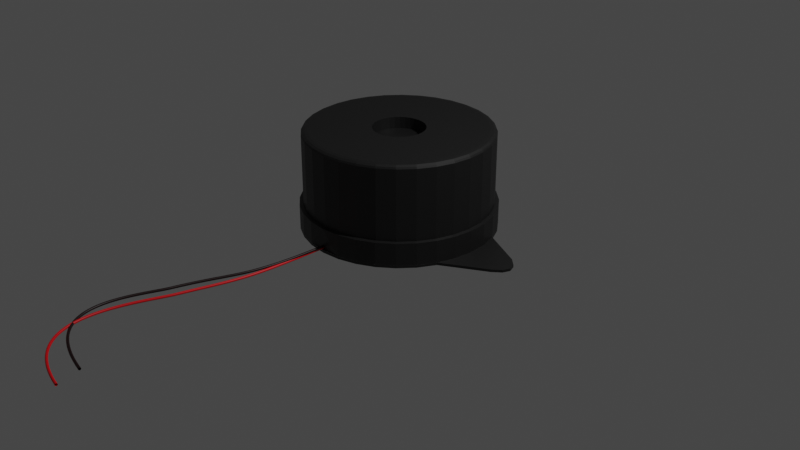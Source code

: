 # Source: uploads_files_2745549_buzzer.blend  (saved by Blender 2.90.8; exported with 4.5.12 LTS)
import bpy
from mathutils import Matrix  # noqa: F401  (used for matrix-valued properties, if any)

bpy.ops.wm.read_factory_settings(use_empty=True)
scene = bpy.context.scene
scene.name = 'Scene'

# ---- collections
col_collection = bpy.data.collections.new('Collection'); scene.collection.children.link(col_collection)

# ---- materials (node trees are filled in below, after node groups)
mat_material_001 = bpy.data.materials.new('Material.001')
mat_material_002 = bpy.data.materials.new('Material.002')
mat_material_004 = bpy.data.materials.new('Material.004')

# ---- material node trees
mat_material_001.use_nodes = True; mat_material_001.node_tree.nodes.clear()
_N = mat_material_001.node_tree.nodes; _L = mat_material_001.node_tree.links
n0 = _N.new('ShaderNodeBsdfPrincipled'); n0.name = 'Principled BSDF'; n0.location = (10, 300)
n0.distribution = 'GGX'
n0.subsurface_method = 'BURLEY'
n0.inputs[0].default_value = (0.007006, 0.007006, 0.007006, 1.0)
n0.inputs[3].default_value = 1.45
n0.inputs[27].default_value = (0.0, 0.0, 0.0, 1.0)
n0.inputs[28].default_value = 1.0
n1 = _N.new('ShaderNodeOutputMaterial'); n1.name = 'Material Output'; n1.location = (300, 300)
_L.new(n0.outputs[0], n1.inputs[0])
n1.is_active_output = True
mat_material_002.use_nodes = True; mat_material_002.node_tree.nodes.clear()
_N = mat_material_002.node_tree.nodes; _L = mat_material_002.node_tree.links
n0 = _N.new('ShaderNodeBsdfPrincipled'); n0.name = 'Principled BSDF'; n0.location = (10, 300)
n0.distribution = 'GGX'
n0.subsurface_method = 'BURLEY'
n0.inputs[0].default_value = (0.8, 0.0, 0.005815, 1.0)
n0.inputs[3].default_value = 1.45
n0.inputs[27].default_value = (0.0, 0.0, 0.0, 1.0)
n0.inputs[28].default_value = 1.0
n1 = _N.new('ShaderNodeOutputMaterial'); n1.name = 'Material Output'; n1.location = (300, 300)
_L.new(n0.outputs[0], n1.inputs[0])
n1.is_active_output = True
mat_material_004.use_nodes = True; mat_material_004.node_tree.nodes.clear()
_N = mat_material_004.node_tree.nodes; _L = mat_material_004.node_tree.links
n0 = _N.new('ShaderNodeBsdfPrincipled'); n0.name = 'Principled BSDF'; n0.location = (10, 300)
n0.distribution = 'GGX'
n0.subsurface_method = 'BURLEY'
n0.inputs[0].default_value = (0.01168, 0.0, 0.0006451, 1.0)
n0.inputs[3].default_value = 1.45
n0.inputs[27].default_value = (0.0, 0.0, 0.0, 1.0)
n0.inputs[28].default_value = 1.0
n1 = _N.new('ShaderNodeOutputMaterial'); n1.name = 'Material Output'; n1.location = (300, 300)
_L.new(n0.outputs[0], n1.inputs[0])
n1.is_active_output = True

# ---- world
world_world = bpy.data.worlds.new('World'); scene.world = world_world
world_world.use_nodes = True; world_world.node_tree.nodes.clear()
_N = world_world.node_tree.nodes; _L = world_world.node_tree.links
n0 = _N.new('ShaderNodeOutputWorld'); n0.name = 'World Output'; n0.location = (300, 300)
n1 = _N.new('ShaderNodeBackground'); n1.name = 'Background'; n1.location = (10, 300)
n1.inputs[0].default_value = (0.05088, 0.05088, 0.05088, 1.0)
_L.new(n1.outputs[0], n0.inputs[0])
n0.is_active_output = True
world_world.color = (0.05088, 0.05088, 0.05088)
world_world.use_sun_shadow = False
world_world.sun_shadow_jitter_overblur = 0.0

# ---- cameras
cam_camera = bpy.data.cameras.new('Camera')
cam_camera.clip_end = 100.0
cam_camera.ortho_scale = 7.314

# ---- lights
light_light = bpy.data.lights.new('Light', 'POINT')
light_light.transmission_factor = 0.0
light_light.energy = 1000.0
light_light.shadow_soft_size = 0.1
light_light.shadow_maximum_resolution = 0.006
light_light.use_absolute_resolution = True

# ---- meshes
me_circle = bpy.data.meshes.new('Circle')
me_circle.from_pydata([(0.0, 1.0, 0.0), (-0.1951, 0.9808, 0.0), (-0.3827, 0.9239, 0.0), (-0.5556, 0.8315, 0.0), (-0.7071, 0.7071, 0.0), (-0.8315, 0.5556, 0.0), (-0.9239, 0.3827, 0.0), (-0.9808, 0.1951, 0.0), (-1.0, 7.55e-08, 0.0), (-0.9808, -0.1951, 0.0), (-0.9239, -0.3827, 0.0), (-0.8315, -0.5556, 0.0), (-0.7071, -0.7071, 0.0), (-0.5556, -0.8315, 0.0), (-0.3827, -0.9239, 0.0), (-0.1951, -0.9808, 0.0), (3.258e-07, -1.0, 0.0), (0.1951, -0.9808, 0.0), (0.3827, -0.9239, 0.0), (0.5556, -0.8315, 0.0), (0.7071, -0.7071, 0.0), (0.8315, -0.5556, 0.0), (0.9239, -0.3827, 0.0), (0.9808, -0.1951, 0.0), (1.0, 9.656e-07, 0.0), (0.9808, 0.1951, 0.0), (0.9239, 0.3827, 0.0), (0.8315, 0.5556, 0.0), (0.7071, 0.7071, 0.0), (0.5556, 0.8315, 0.0), (0.3827, 0.9239, 0.0), (0.1951, 0.9808, 0.0), (-1.164, 0.244, 0.0), (-1.297, 0.1778, 0.0), (-1.379, 0.1059, 0.0), (-1.406, 0.03116, 0.0), (-1.379, -0.04359, 0.0), (-1.297, -0.1155, 0.0), (1.363, -0.1155, 0.0), (1.445, -0.04359, 0.0), (1.473, 0.03116, 0.0), (1.445, 0.1059, 0.0), (1.363, 0.1778, 0.0), (-0.1951, 0.9808, -0.02625), (0.0, 1.0, -0.02625), (-0.3827, 0.9239, -0.02625), (-0.5556, 0.8315, -0.02625), (-0.7071, 0.7071, -0.02625), (-0.8315, 0.5556, -0.02625), (-0.9239, 0.3827, -0.02625), (-0.9808, 0.1951, -0.02625), (-1.0, 7.55e-08, -0.02625), (-0.9808, -0.1951, -0.02625), (-0.9239, -0.3827, -0.02625), (-0.8315, -0.5556, -0.02625), (-0.7071, -0.7071, -0.02625), (-0.5556, -0.8315, -0.02625), (-0.3827, -0.9239, -0.02625), (-0.1951, -0.9808, -0.02625), (3.258e-07, -1.0, -0.02625), (0.1951, -0.9808, -0.02625), (0.3827, -0.9239, -0.02625), (0.5556, -0.8315, -0.02625), (0.7071, -0.7071, -0.02625), (0.8315, -0.5556, -0.02625), (0.9239, -0.3827, -0.02625), (0.9808, -0.1951, -0.02625), (1.0, 9.656e-07, -0.02625), (0.9808, 0.1951, -0.02625), (0.9239, 0.3827, -0.02625), (0.8315, 0.5556, -0.02625), (0.7071, 0.7071, -0.02625), (0.5556, 0.8315, -0.02625), (0.3827, 0.9239, -0.02625), (0.1951, 0.9808, -0.02625), (-1.297, 0.1778, -0.02625), (-1.164, 0.244, -0.02625), (-1.379, 0.1059, -0.02625), (-1.406, 0.03116, -0.02625), (-1.379, -0.04359, -0.02625), (-1.297, -0.1155, -0.02625), (1.445, -0.04359, -0.02625), (1.363, -0.1155, -0.02625), (1.473, 0.03116, -0.02625), (1.445, 0.1059, -0.02625), (1.363, 0.1778, -0.02625), (0.0, 0.2674, 0.8771), (0.05216, 0.2622, 0.8771), (0.1023, 0.247, 0.8771), (0.1485, 0.2223, 0.8771), (0.1891, 0.1891, 0.8771), (0.2223, 0.1485, 0.8771), (0.247, 0.1023, 0.8771), (0.2622, 0.05216, 0.8771), (0.2674, 2.019e-08, 0.8771), (0.2622, -0.05216, 0.8771), (0.247, -0.1023, 0.8771), (0.2223, -0.1485, 0.8771), (0.1891, -0.1891, 0.8771), (0.1485, -0.2223, 0.8771), (0.1023, -0.247, 0.8771), (0.05216, -0.2622, 0.8771), (-8.712e-08, -0.2674, 0.8771), (-0.05216, -0.2622, 0.8771), (-0.1023, -0.247, 0.8771), (-0.1485, -0.2223, 0.8771), (-0.1891, -0.1891, 0.8771), (-0.2223, -0.1485, 0.8771), (-0.247, -0.1023, 0.8771), (-0.2622, -0.05216, 0.8771), (-0.2674, 2.582e-07, 0.8771), (-0.2622, 0.05216, 0.8771), (-0.247, 0.1023, 0.8771), (-0.2223, 0.1485, 0.8771), (-0.1891, 0.1891, 0.8771), (-0.1485, 0.2223, 0.8771), (-0.1023, 0.247, 0.8771), (-0.05216, 0.2622, 0.8771), (-0.02065, -0.9243, 0.1277), (-0.008381, -0.9243, 0.1265), (0.003418, -0.9243, 0.1229), (-0.0082, -0.9514, 0.03807), (0.02382, -0.9243, 0.1093), (0.03165, -0.9243, 0.09978), (0.03746, -0.9243, 0.08891), (0.04104, -0.9243, 0.07711), (0.002616, -0.9514, 0.01783), (0.002148, -0.9514, 0.01308), (0.0007635, -0.9514, 0.008519), (-0.001485, -0.9514, 0.004311), (-0.004512, -0.9514, 0.0006236), (-0.0082, -0.9514, -0.002403), (-0.01241, -0.9514, -0.004652), (-0.01697, -0.9514, -0.006036), (-0.02172, -0.9514, -0.006504), (-0.02647, -0.9514, -0.006036), (-0.03103, -0.9514, -0.004652), (-0.03524, -0.9514, -0.002403), (-0.03893, -0.9514, 0.0006236), (-0.04195, -0.9514, 0.004311), (-0.0442, -0.9514, 0.008519), (-0.04559, -0.9514, 0.01308), (-0.04606, -0.9514, 0.01783), (-0.04559, -0.9514, 0.02258), (-0.0442, -0.9514, 0.02714), (-0.04195, -0.9514, 0.03135), (-0.06513, -0.9243, 0.1093), (-0.0556, -0.9243, 0.1171), (-0.03103, -0.9514, 0.04031), (-0.03292, -0.9243, 0.1265), (0.0, 1.0, 0.0002116), (0.1951, 0.9808, 0.0002116), (0.3827, 0.9239, 0.0002116), (0.5556, 0.8315, 0.0002116), (0.7071, 0.7071, 0.0002116), (0.8315, 0.5556, 0.0002116), (0.9239, 0.3827, 0.0002116), (0.9808, 0.1951, 0.0002116), (1.0, 7.55e-08, 0.0002116), (0.9808, -0.1951, 0.0002116), (0.9239, -0.3827, 0.0002116), (0.8315, -0.5556, 0.0002116), (0.7071, -0.7071, 0.0002116), (0.5556, -0.8315, 0.0002116), (0.3827, -0.9239, 0.0002116), (0.1951, -0.9808, 0.0002116), (-3.258e-07, -1.0, 0.0002116), (-0.1951, -0.9808, 0.0002116), (-0.3827, -0.9239, 0.0002116), (-0.5556, -0.8315, 0.0002116), (-0.7071, -0.7071, 0.0002116), (-0.8315, -0.5556, 0.0002116), (-0.9239, -0.3827, 0.0002116), (-0.9808, -0.1951, 0.0002116), (-1.0, 9.656e-07, 0.0002116), (-0.9808, 0.1951, 0.0002116), (-0.9239, 0.3827, 0.0002116), (-0.8315, 0.5556, 0.0002116), (-0.7071, 0.7071, 0.0002116), (-0.5556, 0.8315, 0.0002116), (-0.3827, 0.9239, 0.0002116), (-0.1951, 0.9808, 0.0002116), (-5.013e-08, 0.8922, 0.9966), (1.751e-09, 0.9605, 0.9615), (-2.419e-08, 0.9263, 0.9919), (-5.182e-09, 0.9513, 0.9791), (0.1741, 0.875, 0.9966), (0.1874, 0.942, 0.9615), (0.1807, 0.9085, 0.9919), (0.1856, 0.9331, 0.9791), (0.3414, 0.8243, 0.9966), (0.3676, 0.8874, 0.9615), (0.3545, 0.8558, 0.9919), (0.3641, 0.8789, 0.9791), (0.4957, 0.7418, 0.9966), (0.5336, 0.7986, 0.9615), (0.5146, 0.7702, 0.9919), (0.5285, 0.791, 0.9791), (0.6309, 0.6309, 0.9966), (0.6792, 0.6792, 0.9615), (0.655, 0.655, 0.9919), (0.6727, 0.6727, 0.9791), (0.7418, 0.4957, 0.9966), (0.7986, 0.5336, 0.9615), (0.7702, 0.5146, 0.9919), (0.791, 0.5285, 0.9791), (0.8243, 0.3414, 0.9966), (0.8874, 0.3676, 0.9615), (0.8558, 0.3545, 0.9919), (0.8789, 0.3641, 0.9791), (0.875, 0.1741, 0.9966), (0.942, 0.1874, 0.9615), (0.9085, 0.1807, 0.9919), (0.9331, 0.1856, 0.9791), (0.8922, 6.387e-08, 0.9966), (0.9605, 8.405e-08, 0.9615), (0.9263, 7.393e-08, 0.9919), (0.9513, 8.131e-08, 0.9791), (0.875, -0.1741, 0.9966), (0.942, -0.1874, 0.9615), (0.9085, -0.1807, 0.9919), (0.9331, -0.1856, 0.9791), (0.8243, -0.3414, 0.9966), (0.8874, -0.3676, 0.9615), (0.8558, -0.3545, 0.9919), (0.8789, -0.3641, 0.9791), (0.7418, -0.4957, 0.9966), (0.7986, -0.5336, 0.9615), (0.7702, -0.5146, 0.9919), (0.791, -0.5285, 0.9791), (0.6309, -0.6309, 0.9966), (0.6792, -0.6792, 0.9615), (0.655, -0.655, 0.9919), (0.6727, -0.6727, 0.9791), (0.4957, -0.7418, 0.9966), (0.5336, -0.7986, 0.9615), (0.5146, -0.7702, 0.9919), (0.5285, -0.791, 0.9791), (0.3414, -0.8243, 0.9966), (0.3676, -0.8874, 0.9615), (0.3545, -0.8558, 0.9919), (0.3641, -0.8789, 0.9791), (0.1741, -0.875, 0.9966), (0.1874, -0.942, 0.9615), (0.1807, -0.9085, 0.9919), (0.1856, -0.9331, 0.9791), (-2.697e-07, -0.8922, 0.9966), (-3.112e-07, -0.9605, 0.9615), (-2.905e-07, -0.9263, 0.9919), (-3.057e-07, -0.9513, 0.9791), (-0.1741, -0.875, 0.9966), (-0.1874, -0.942, 0.9615), (-0.1807, -0.9085, 0.9919), (-0.1856, -0.9331, 0.9791), (-0.3414, -0.8243, 0.9966), (-0.3676, -0.8874, 0.9615), (-0.3545, -0.8558, 0.9919), (-0.3641, -0.8789, 0.9791), (-0.4957, -0.7418, 0.9966), (-0.5336, -0.7986, 0.9615), (-0.5146, -0.7702, 0.9919), (-0.5285, -0.791, 0.9791), (-0.6309, -0.6309, 0.9966), (-0.6792, -0.6792, 0.9615), (-0.655, -0.655, 0.9919), (-0.6727, -0.6727, 0.9791), (-0.7418, -0.4957, 0.9966), (-0.7986, -0.5336, 0.9615), (-0.7702, -0.5146, 0.9919), (-0.791, -0.5285, 0.9791), (-0.8243, -0.3414, 0.9966), (-0.8874, -0.3676, 0.9615), (-0.8558, -0.3545, 0.9919), (-0.8789, -0.3641, 0.9791), (-0.875, -0.1741, 0.9966), (-0.942, -0.1874, 0.9615), (-0.9085, -0.1807, 0.9919), (-0.9331, -0.1856, 0.9791), (-0.8922, 8.148e-07, 0.9966), (-0.9605, 9.39e-07, 0.9615), (-0.9263, 8.769e-07, 0.9919), (-0.9513, 9.223e-07, 0.9791), (-0.875, 0.1741, 0.9966), (-0.942, 0.1874, 0.9615), (-0.9085, 0.1807, 0.9919), (-0.9331, 0.1856, 0.9791), (-0.8243, 0.3414, 0.9966), (-0.8874, 0.3676, 0.9615), (-0.8558, 0.3545, 0.9919), (-0.8789, 0.3641, 0.9791), (-0.7418, 0.4957, 0.9966), (-0.7986, 0.5336, 0.9615), (-0.7702, 0.5146, 0.9919), (-0.791, 0.5285, 0.9791), (-0.6309, 0.6309, 0.9966), (-0.6792, 0.6792, 0.9615), (-0.655, 0.655, 0.9919), (-0.6727, 0.6727, 0.9791), (-0.4957, 0.7418, 0.9966), (-0.5336, 0.7986, 0.9615), (-0.5146, 0.7702, 0.9919), (-0.5285, 0.791, 0.9791), (-0.3414, 0.8243, 0.9966), (-0.3676, 0.8874, 0.9615), (-0.3545, 0.8558, 0.9919), (-0.3641, 0.8789, 0.9791), (-0.1741, 0.875, 0.9966), (-0.1874, 0.942, 0.9615), (-0.1807, 0.9085, 0.9919), (-0.1856, 0.9331, 0.9791), (0.0, 1.0, 0.0002116), (0.1951, 0.9808, 0.0002116), (-0.1951, 0.9808, 0.0002116), (0.3827, 0.9239, 0.0002116), (0.5556, 0.8315, 0.0002116), (0.7071, 0.7071, 0.0002116), (0.8315, 0.5556, 0.0002116), (0.9239, 0.3827, 0.0002116), (0.9808, 0.1951, 0.0002116), (1.0, 7.55e-08, 0.0002116), (0.9808, -0.1951, 0.0002116), (0.9239, -0.3827, 0.0002116), (0.8315, -0.5556, 0.0002116), (0.7071, -0.7071, 0.0002116), (0.5556, -0.8315, 0.0002116), (0.3827, -0.9239, 0.0002116), (0.1951, -0.9808, 0.0002116), (-0.01373, -0.9807, -0.007172), (-0.1951, -0.9808, 0.0002116), (-0.3827, -0.9239, 0.0002116), (-0.5556, -0.8315, 0.0002116), (-0.7071, -0.7071, 0.0002116), (-0.8315, -0.5556, 0.0002116), (-0.9239, -0.3827, 0.0002116), (-0.9808, -0.1951, 0.0002116), (-1.0, 9.656e-07, 0.0002116), (-0.9808, 0.1951, 0.0002116), (-0.9239, 0.3827, 0.0002116), (-0.8315, 0.5556, 0.0002116), (-0.7071, 0.7071, 0.0002116), (-0.5556, 0.8315, 0.0002116), (-0.3827, 0.9239, 0.0002116), (0.0, 1.0, 0.2294), (-0.1951, 0.9808, 0.2294), (0.1951, 0.9808, 0.2294), (0.3827, 0.9239, 0.2294), (0.5556, 0.8315, 0.2294), (0.7071, 0.7071, 0.2294), (0.8315, 0.5556, 0.2294), (0.9239, 0.3827, 0.2294), (0.9808, 0.1951, 0.2294), (1.0, 7.55e-08, 0.2294), (0.9808, -0.1951, 0.2294), (0.9239, -0.3827, 0.2294), (0.8315, -0.5556, 0.2294), (0.7071, -0.7071, 0.2294), (0.5556, -0.8315, 0.2294), (0.3827, -0.9239, 0.2294), (0.1951, -0.9808, 0.2294), (-3.258e-07, -1.0, 0.2294), (-0.1951, -0.9808, 0.2294), (-0.3827, -0.9239, 0.2294), (-0.5556, -0.8315, 0.2294), (-0.7071, -0.7071, 0.2294), (-0.8315, -0.5556, 0.2294), (-0.9239, -0.3827, 0.2294), (-0.9808, -0.1951, 0.2294), (-1.0, 9.656e-07, 0.2294), (-0.9808, 0.1951, 0.2294), (-0.9239, 0.3827, 0.2294), (-0.8315, 0.5556, 0.2294), (-0.7071, 0.7071, 0.2294), (-0.5556, 0.8315, 0.2294), (-0.3827, 0.9239, 0.2294), (1.751e-09, 0.9605, 0.2326), (-0.1874, 0.942, 0.2326), (0.1874, 0.942, 0.2326), (0.3676, 0.8874, 0.2326), (0.5336, 0.7986, 0.2326), (0.6792, 0.6792, 0.2326), (0.7986, 0.5336, 0.2326), (0.8874, 0.3676, 0.2326), (0.942, 0.1874, 0.2326), (0.9605, 8.405e-08, 0.2326), (0.942, -0.1874, 0.2326), (0.8874, -0.3676, 0.2326), (0.7986, -0.5336, 0.2326), (0.6792, -0.6792, 0.2326), (0.5336, -0.7986, 0.2326), (0.3676, -0.8874, 0.2326), (0.1874, -0.942, 0.2326), (-3.112e-07, -0.9605, 0.2326), (-0.1874, -0.942, 0.2326), (-0.3676, -0.8874, 0.2326), (-0.5336, -0.7986, 0.2326), (-0.6792, -0.6792, 0.2326), (-0.7986, -0.5336, 0.2326), (-0.8874, -0.3676, 0.2326), (-0.942, -0.1874, 0.2326), (-0.9605, 9.39e-07, 0.2326), (-0.942, 0.1874, 0.2326), (-0.8874, 0.3676, 0.2326), (-0.7986, 0.5336, 0.2326), (-0.6792, 0.6792, 0.2326), (-0.5336, 0.7986, 0.2326), (-0.3676, 0.8874, 0.2326), (-0.02172, -0.9799, 0.04217), (-0.02647, -0.9794, 0.0417), (-0.01697, -0.9803, 0.0417), (-0.03103, -0.979, 0.04031), (-0.01241, -0.9805, 0.04031), (-0.01373, -0.9807, 0.04072), (-0.03524, -0.9785, 0.03807), (-0.0082, -0.9801, 0.03807), (-0.03893, -0.9782, 0.03504), (-0.004512, -0.9798, 0.03504), (-0.04195, -0.9779, 0.03135), (-0.0442, -0.9777, 0.02714), (-0.001485, -0.9795, 0.03135), (0.0007635, -0.9792, 0.02714), (-0.04559, -0.9775, 0.02258), (0.002148, -0.9791, 0.02258), (-0.03103, -0.979, -0.004652), (-0.001485, -0.9795, 0.004311), (-0.02647, -0.9794, -0.006036), (0.002616, -0.9791, 0.01783), (-0.04195, -0.9779, 0.004311), (-0.03893, -0.9782, 0.0006236), (0.002148, -0.9791, 0.01308), (-0.01697, -0.9803, -0.006036), (-0.004512, -0.9798, 0.0006236), (-0.02172, -0.9799, -0.006504), (-0.04606, -0.9775, 0.01783), (-0.0442, -0.9777, 0.008519), (-0.03524, -0.9785, -0.002403), (-0.04559, -0.9775, 0.01308), (0.0007635, -0.9792, 0.008519), (-0.01241, -0.9805, -0.004652), (-0.01373, -0.9807, -0.005053), (-0.0082, -0.9801, -0.002403), (-0.247, 0.1023, 0.9966), (-0.2223, 0.1485, 0.9966), (0.1023, 0.247, 0.9966), (0.05216, 0.2622, 0.9966), (-0.2622, 0.05216, 0.9966), (0.1891, 0.1891, 0.9966), (0.1485, -0.2223, 0.9966), (0.1023, -0.247, 0.9966), (0.2223, 0.1485, 0.9966), (0.05216, -0.2622, 0.9966), (-0.1023, -0.247, 0.9966), (-0.2674, 2.582e-07, 0.9966), (-0.1023, 0.247, 0.9966), (-0.1485, -0.2223, 0.9966), (0.2622, -0.05216, 0.9966), (0.1891, -0.1891, 0.9966), (0.247, -0.1023, 0.9966), (0.2674, 2.019e-08, 0.9966), (-0.1891, 0.1891, 0.9966), (-0.1485, 0.2223, 0.9966), (-8.712e-08, -0.2674, 0.9966), (0.0, 0.2674, 0.9966), (0.2622, 0.05216, 0.9966), (0.1485, 0.2223, 0.9966), (0.247, 0.1023, 0.9966), (-0.247, -0.1023, 0.9966), (-0.2223, -0.1485, 0.9966), (-0.2622, -0.05216, 0.9966), (-0.1891, -0.1891, 0.9966), (-0.05216, -0.2622, 0.9966), (0.2223, -0.1485, 0.9966), (-0.05216, 0.2622, 0.9966)], [], [(8, 35, 36, 9), (25, 41, 42, 26), (22, 38, 39, 23), (5, 32, 33, 6), (9, 36, 37, 10), (6, 33, 34, 7), (23, 39, 40, 24), (24, 40, 41, 25), (7, 34, 35, 8), (51, 52, 79, 78), (68, 69, 85, 84), (65, 66, 81, 82), (48, 49, 75, 76), (52, 53, 80, 79), (49, 50, 77, 75), (66, 67, 83, 81), (67, 68, 84, 83), (50, 51, 78, 77), (8, 9, 52, 51), (36, 35, 78, 79), (22, 23, 66, 65), (10, 37, 80, 53), (9, 10, 53, 52), (37, 36, 79, 80), (23, 24, 67, 66), (11, 10, 53, 54), (39, 38, 82, 81), (24, 25, 68, 67), (12, 11, 54, 55), (40, 39, 81, 83), (25, 26, 69, 68), (13, 12, 55, 56), (41, 40, 83, 84), (27, 26, 69, 70), (14, 13, 56, 57), (42, 41, 84, 85), (1, 0, 44, 43), (28, 27, 70, 71), (15, 14, 57, 58), (2, 1, 43, 45), (29, 28, 71, 72), (16, 15, 58, 59), (3, 2, 45, 46), (30, 29, 72, 73), (17, 16, 59, 60), (4, 3, 46, 47), (31, 30, 73, 74), (18, 17, 60, 61), (26, 42, 85, 69), (5, 4, 47, 48), (0, 31, 74, 44), (19, 18, 61, 62), (38, 22, 65, 82), (5, 6, 49, 48), (33, 32, 76, 75), (20, 19, 62, 63), (6, 7, 50, 49), (34, 33, 75, 77), (21, 20, 63, 64), (32, 5, 48, 76), (7, 8, 51, 50), (35, 34, 77, 78), (22, 21, 64, 65), (86, 87, 443, 461), (87, 88, 442, 443), (88, 89, 463, 442), (89, 90, 445, 463), (90, 91, 448, 445), (91, 92, 464, 448), (92, 93, 462, 464), (93, 94, 457, 462), (94, 95, 454, 457), (95, 96, 456, 454), (96, 97, 470, 456), (97, 98, 455, 470), (98, 99, 446, 455), (99, 100, 447, 446), (100, 101, 449, 447), (101, 102, 460, 449), (102, 103, 469, 460), (103, 104, 450, 469), (104, 105, 453, 450), (105, 106, 468, 453), (106, 107, 466, 468), (107, 108, 465, 466), (108, 109, 467, 465), (109, 110, 451, 467), (110, 111, 444, 451), (111, 112, 440, 444), (112, 113, 441, 440), (113, 114, 458, 441), (114, 115, 459, 458), (115, 116, 452, 459), (116, 117, 471, 452), (117, 86, 461, 471), (86, 117, 116, 115, 114, 113, 112, 111, 110, 109, 108, 107, 106, 105, 104, 103, 102, 101, 100, 99, 98, 97, 96, 95, 94, 93, 92, 91, 90, 89, 88, 87), (118, 119, 408, 406), (119, 120, 410, 411, 408), (120, 121, 413, 410), (121, 122, 415, 413), (122, 123, 418, 415), (123, 124, 419, 418), (124, 125, 421, 419), (125, 126, 425, 421), (126, 127, 428, 425), (127, 128, 436, 428), (128, 129, 423, 436), (129, 130, 430, 423), (130, 131, 439, 430), (131, 132, 437, 439), (132, 133, 429, 438, 437), (133, 134, 431, 429), (134, 135, 424, 431), (135, 136, 422, 424), (136, 137, 434, 422), (137, 138, 427, 434), (138, 139, 426, 427), (139, 140, 433, 426), (140, 141, 435, 433), (141, 142, 432, 435), (142, 143, 420, 432), (143, 144, 417, 420), (144, 145, 416, 417), (145, 146, 414, 416), (146, 147, 412, 414), (147, 148, 409, 412), (148, 149, 407, 409), (149, 118, 406, 407), (118, 149, 148, 147, 146, 145, 144, 143, 142, 141, 140, 139, 138, 137, 136, 135, 134, 133, 132, 131, 130, 129, 128, 127, 126, 125, 124, 123, 122, 121, 120, 119), (375, 307, 183, 374), (377, 191, 195, 378), (378, 195, 199, 379), (379, 199, 203, 380), (380, 203, 207, 381), (381, 207, 211, 382), (382, 211, 215, 383), (383, 215, 219, 384), (384, 219, 223, 385), (385, 223, 227, 386), (386, 227, 231, 387), (387, 231, 235, 388), (388, 235, 239, 389), (389, 239, 243, 390), (390, 243, 247, 391), (391, 247, 251, 392), (392, 251, 255, 393), (393, 255, 259, 394), (394, 259, 263, 395), (395, 263, 267, 396), (396, 267, 271, 397), (397, 271, 275, 398), (398, 275, 279, 399), (399, 279, 283, 400), (400, 283, 287, 401), (401, 287, 291, 402), (402, 291, 295, 403), (403, 295, 299, 404), (404, 299, 303, 405), (405, 303, 307, 375), (374, 183, 187, 376), (376, 187, 191, 377), (150, 151, 152, 153, 154, 155, 156, 157, 158, 159, 160, 161, 162, 163, 164, 165, 166, 167, 168, 169, 170, 171, 172, 173, 174, 175, 176, 177, 178, 179, 180, 181), (187, 183, 185, 189), (189, 185, 184, 188), (188, 184, 182, 186), (191, 187, 189, 193), (193, 189, 188, 192), (192, 188, 186, 190), (195, 191, 193, 197), (197, 193, 192, 196), (196, 192, 190, 194), (199, 195, 197, 201), (201, 197, 196, 200), (200, 196, 194, 198), (203, 199, 201, 205), (205, 201, 200, 204), (204, 200, 198, 202), (207, 203, 205, 209), (209, 205, 204, 208), (208, 204, 202, 206), (211, 207, 209, 213), (213, 209, 208, 212), (212, 208, 206, 210), (215, 211, 213, 217), (217, 213, 212, 216), (216, 212, 210, 214), (219, 215, 217, 221), (221, 217, 216, 220), (220, 216, 214, 218), (223, 219, 221, 225), (225, 221, 220, 224), (224, 220, 218, 222), (227, 223, 225, 229), (229, 225, 224, 228), (228, 224, 222, 226), (231, 227, 229, 233), (233, 229, 228, 232), (232, 228, 226, 230), (235, 231, 233, 237), (237, 233, 232, 236), (236, 232, 230, 234), (239, 235, 237, 241), (241, 237, 236, 240), (240, 236, 234, 238), (243, 239, 241, 245), (245, 241, 240, 244), (244, 240, 238, 242), (247, 243, 245, 249), (249, 245, 244, 248), (248, 244, 242, 246), (251, 247, 249, 253), (253, 249, 248, 252), (252, 248, 246, 250), (255, 251, 253, 257), (257, 253, 252, 256), (256, 252, 250, 254), (259, 255, 257, 261), (261, 257, 256, 260), (260, 256, 254, 258), (263, 259, 261, 265), (265, 261, 260, 264), (264, 260, 258, 262), (267, 263, 265, 269), (269, 265, 264, 268), (268, 264, 262, 266), (271, 267, 269, 273), (273, 269, 268, 272), (272, 268, 266, 270), (275, 271, 273, 277), (277, 273, 272, 276), (276, 272, 270, 274), (279, 275, 277, 281), (281, 277, 276, 280), (280, 276, 274, 278), (283, 279, 281, 285), (285, 281, 280, 284), (284, 280, 278, 282), (287, 283, 285, 289), (289, 285, 284, 288), (288, 284, 282, 286), (291, 287, 289, 293), (293, 289, 288, 292), (292, 288, 286, 290), (295, 291, 293, 297), (297, 293, 292, 296), (296, 292, 290, 294), (299, 295, 297, 301), (301, 297, 296, 300), (300, 296, 294, 298), (303, 299, 301, 305), (305, 301, 300, 304), (304, 300, 298, 302), (307, 303, 305, 309), (309, 305, 304, 308), (308, 304, 302, 306), (183, 307, 309, 185), (185, 309, 308, 184), (184, 308, 306, 182), (186, 182, 306, 302, 298, 294, 290, 286, 282, 278, 451, 444, 440, 441, 458, 459, 452, 471, 461, 443, 442, 463, 445, 448, 464, 462, 457, 214, 210, 206, 202, 198, 194, 190), (151, 311, 313, 152), (150, 310, 311, 151), (180, 341, 312, 181), (179, 340, 341, 180), (178, 339, 340, 179), (177, 338, 339, 178), (176, 337, 338, 177), (175, 336, 337, 176), (174, 335, 336, 175), (173, 334, 335, 174), (172, 333, 334, 173), (171, 332, 333, 172), (170, 331, 332, 171), (169, 330, 331, 170), (168, 329, 330, 169), (167, 328, 329, 168), (166, 327, 328, 167), (165, 326, 327, 166), (164, 325, 326, 165), (163, 324, 325, 164), (162, 323, 324, 163), (161, 322, 323, 162), (160, 321, 322, 161), (159, 320, 321, 160), (158, 319, 320, 159), (157, 318, 319, 158), (156, 317, 318, 157), (155, 316, 317, 156), (154, 315, 316, 155), (153, 314, 315, 154), (152, 313, 314, 153), (181, 312, 310, 150), (311, 344, 345, 313), (310, 342, 344, 311), (341, 373, 343, 312), (340, 372, 373, 341), (339, 371, 372, 340), (338, 370, 371, 339), (337, 369, 370, 338), (336, 368, 369, 337), (335, 367, 368, 336), (334, 366, 367, 335), (333, 365, 366, 334), (332, 364, 365, 333), (331, 363, 364, 332), (330, 362, 363, 331), (329, 361, 362, 330), (328, 360, 361, 329), (327, 438, 429, 431, 424, 422, 434, 427, 426, 433, 435, 432, 420, 417, 416, 414, 412, 409, 407, 406, 408, 411, 359, 360, 328), (326, 358, 359, 411, 410, 413, 415, 418, 419, 421, 425, 428, 436, 423, 430, 439, 437, 438, 327), (325, 357, 358, 326), (324, 356, 357, 325), (323, 355, 356, 324), (322, 354, 355, 323), (321, 353, 354, 322), (320, 352, 353, 321), (319, 351, 352, 320), (318, 350, 351, 319), (317, 349, 350, 318), (316, 348, 349, 317), (315, 347, 348, 316), (314, 346, 347, 315), (313, 345, 346, 314), (312, 343, 342, 310), (344, 376, 377, 345), (342, 374, 376, 344), (373, 405, 375, 343), (372, 404, 405, 373), (371, 403, 404, 372), (370, 402, 403, 371), (369, 401, 402, 370), (368, 400, 401, 369), (367, 399, 400, 368), (366, 398, 399, 367), (365, 397, 398, 366), (364, 396, 397, 365), (363, 395, 396, 364), (362, 394, 395, 363), (361, 393, 394, 362), (360, 392, 393, 361), (359, 391, 392, 360), (358, 390, 391, 359), (357, 389, 390, 358), (356, 388, 389, 357), (355, 387, 388, 356), (354, 386, 387, 355), (353, 385, 386, 354), (352, 384, 385, 353), (351, 383, 384, 352), (350, 382, 383, 351), (349, 381, 382, 350), (348, 380, 381, 349), (347, 379, 380, 348), (346, 378, 379, 347), (345, 377, 378, 346), (343, 375, 374, 342), (214, 457, 454, 456, 470, 455, 446, 447, 449, 460, 469, 450, 453, 468, 466, 465, 467, 451, 278, 274, 270, 266, 262, 258, 254, 250, 246, 242, 238, 234, 230, 226, 222, 218)])
_uv = me_circle.uv_layers.new(name='UVMap')
_uv.uv.foreach_set('vector', [0.0, 0.0, 0.0, 0.0, 0.0, 0.0, 0.0, 0.0, 0.0, 0.0, 0.0, 0.0, 0.0, 0.0, 0.0, 0.0, 0.0, 0.0, 0.0, 0.0, 0.0, 0.0, 0.0, 0.0, 0.0, 0.0, 0.0, 0.0, 0.0, 0.0, 0.0, 0.0, 0.0, 0.0, 0.0, 0.0, 0.0, 0.0, 0.0, 0.0, 0.0, 0.0, 0.0, 0.0, 0.0, 0.0, 0.0, 0.0, 0.0, 0.0, 0.0, 0.0, 0.0, 0.0, 0.0, 0.0, 0.0, 0.0, 0.0, 0.0, 0.0, 0.0, 0.0, 0.0, 0.0, 0.0, 0.0, 0.0, 0.0, 0.0, 0.0, 0.0, 0.0, 0.0, 0.0, 0.0, 0.0, 0.0, 0.0, 0.0, 0.0, 0.0, 0.0, 0.0, 0.0, 0.0, 0.0, 0.0, 0.0, 0.0, 0.0, 0.0, 0.0, 0.0, 0.0, 0.0, 0.0, 0.0, 0.0, 0.0, 0.0, 0.0, 0.0, 0.0, 0.0, 0.0, 0.0, 0.0, 0.0, 0.0, 0.0, 0.0, 0.0, 0.0, 0.0, 0.0, 0.0, 0.0, 0.0, 0.0, 0.0, 0.0, 0.0, 0.0, 0.0, 0.0, 0.0, 0.0, 0.0, 0.0, 0.0, 0.0, 0.0, 0.0, 0.0, 0.0, 0.0, 0.0, 0.0, 0.0, 0.0, 0.0, 0.0, 0.0, 0.0, 0.0, 0.0, 0.0, 0.0, 0.0, 0.0, 0.0, 0.0, 0.0, 0.0, 0.0, 0.0, 0.0, 0.0, 0.0, 0.0, 0.0, 0.0, 0.0, 0.0, 0.0, 0.0, 0.0, 0.0, 0.0, 0.0, 0.0, 0.0, 0.0, 0.0, 0.0, 0.0, 0.0, 0.0, 0.0, 0.0, 0.0, 0.0, 0.0, 0.0, 0.0, 0.0, 0.0, 0.0, 0.0, 0.0, 0.0, 0.0, 0.0, 0.0, 0.0, 0.0, 0.0, 0.0, 0.0, 0.0, 0.0, 0.0, 0.0, 0.0, 0.0, 0.0, 0.0, 0.0, 0.0, 0.0, 0.0, 0.0, 0.0, 0.0, 0.0, 0.0, 0.0, 0.0, 0.0, 0.0, 0.0, 0.0, 0.0, 0.0, 0.0, 0.0, 0.0, 0.0, 0.0, 0.0, 0.0, 0.0, 0.0, 0.0, 0.0, 0.0, 0.0, 0.0, 0.0, 0.0, 0.0, 0.0, 0.0, 0.0, 0.0, 0.0, 0.0, 0.0, 0.0, 0.0, 0.0, 0.0, 0.0, 0.0, 0.0, 0.0, 0.0, 0.0, 0.0, 0.0, 0.0, 0.0, 0.0, 0.0, 0.0, 0.0, 0.0, 0.0, 0.0, 0.0, 0.0, 0.0, 0.0, 0.0, 0.0, 0.0, 0.0, 0.0, 0.0, 0.0, 0.0, 0.0, 0.0, 0.0, 0.0, 0.0, 0.0, 0.0, 0.0, 0.0, 0.0, 0.0, 0.0, 0.0, 0.0, 0.0, 0.0, 0.0, 0.0, 0.0, 0.0, 0.0, 0.0, 0.0, 0.0, 0.0, 0.0, 0.0, 0.0, 0.0, 0.0, 0.0, 0.0, 0.0, 0.0, 0.0, 0.0, 0.0, 0.0, 0.0, 0.0, 0.0, 0.0, 0.0, 0.0, 0.0, 0.0, 0.0, 0.0, 0.0, 0.0, 0.0, 0.0, 0.0, 0.0, 0.0, 0.0, 0.0, 0.0, 0.0, 0.0, 0.0, 0.0, 0.0, 0.0, 0.0, 0.0, 0.0, 0.0, 0.0, 0.0, 0.0, 0.0, 0.0, 0.0, 0.0, 0.0, 0.0, 0.0, 0.0, 0.0, 0.0, 0.0, 0.0, 0.0, 0.0, 0.0, 0.0, 0.0, 0.0, 0.0, 0.0, 0.0, 0.0, 0.0, 0.0, 0.0, 0.0, 0.0, 0.0, 0.0, 0.0, 0.0, 0.0, 0.0, 0.0, 0.0, 0.0, 0.0, 0.0, 0.0, 0.0, 0.0, 0.0, 0.0, 0.0, 0.0, 0.0, 0.0, 0.0, 0.0, 0.0, 0.0, 0.0, 0.0, 0.0, 0.0, 0.0, 0.0, 0.0, 0.0, 0.0, 0.0, 0.0, 0.0, 0.0, 0.0, 0.0, 0.0, 0.0, 0.0, 0.0, 0.0, 0.0, 0.0, 0.0, 0.0, 0.0, 0.0, 0.0, 0.0, 0.0, 0.0, 0.0, 0.0, 0.0, 0.0, 0.0, 0.0, 0.0, 0.0, 0.0, 0.0, 0.0, 0.0, 0.0, 0.0, 0.0, 0.0, 0.0, 0.0, 0.0, 0.0, 0.0, 0.0, 0.0, 0.0, 0.0, 0.0, 0.0, 0.0, 0.0, 0.0, 0.0, 0.0, 0.0, 0.0, 0.0, 0.0, 0.0, 0.0, 0.0, 0.0, 0.0, 0.0, 0.0, 0.0, 0.0, 0.0, 0.0, 0.0, 0.0, 0.0, 0.0, 0.0, 0.0, 0.0, 0.0, 0.0, 0.0, 0.0, 0.0, 0.0, 0.0, 0.0, 0.0, 0.0, 0.0, 0.0, 0.0, 0.0, 0.0, 0.0, 1.0, 0.5, 0.9688, 0.5, 0.9688, 0.5987, 1.0, 0.5987, 0.9688, 0.5, 0.9375, 0.5, 0.9375, 0.5987, 0.9688, 0.5987, 0.9375, 0.5, 0.9062, 0.5, 0.9062, 0.5987, 0.9375, 0.5987, 0.9062, 0.5, 0.875, 0.5, 0.875, 0.5987, 0.9062, 0.5987, 0.875, 0.5, 0.8438, 0.5, 0.8438, 0.5987, 0.875, 0.5987, 0.8438, 0.5, 0.8125, 0.5, 0.8125, 0.5987, 0.8438, 0.5987, 0.8125, 0.5, 0.7812, 0.5, 0.7812, 0.5987, 0.8125, 0.5987, 0.7812, 0.5, 0.75, 0.5, 0.75, 0.5987, 0.7812, 0.5987, 0.75, 0.5, 0.7188, 0.5, 0.7188, 0.5987, 0.75, 0.5987, 0.7188, 0.5, 0.6875, 0.5, 0.6875, 0.5987, 0.7188, 0.5987, 0.6875, 0.5, 0.6562, 0.5, 0.6562, 0.5987, 0.6875, 0.5987, 0.6562, 0.5, 0.625, 0.5, 0.625, 0.5987, 0.6562, 0.5987, 0.625, 0.5, 0.5938, 0.5, 0.5938, 0.5987, 0.625, 0.5987, 0.5938, 0.5, 0.5625, 0.5, 0.5625, 0.5987, 0.5938, 0.5987, 0.5625, 0.5, 0.5312, 0.5, 0.5312, 0.5987, 0.5625, 0.5987, 0.5312, 0.5, 0.5, 0.5, 0.5, 0.5987, 0.5312, 0.5987, 0.5, 0.5, 0.4688, 0.5, 0.4688, 0.5987, 0.5, 0.5987, 0.4688, 0.5, 0.4375, 0.5, 0.4375, 0.5987, 0.4688, 0.5987, 0.4375, 0.5, 0.4062, 0.5, 0.4062, 0.5987, 0.4375, 0.5987, 0.4062, 0.5, 0.375, 0.5, 0.375, 0.5987, 0.4062, 0.5987, 0.375, 0.5, 0.3438, 0.5, 0.3438, 0.5987, 0.375, 0.5987, 0.3438, 0.5, 0.3125, 0.5, 0.3125, 0.5987, 0.3438, 0.5987, 0.3125, 0.5, 0.2812, 0.5, 0.2812, 0.5987, 0.3125, 0.5987, 0.2812, 0.5, 0.25, 0.5, 0.25, 0.5987, 0.2812, 0.5987, 0.25, 0.5, 0.2188, 0.5, 0.2188, 0.5987, 0.25, 0.5987, 0.2188, 0.5, 0.1875, 0.5, 0.1875, 0.5987, 0.2188, 0.5987, 0.1875, 0.5, 0.1562, 0.5, 0.1562, 0.5987, 0.1875, 0.5987, 0.1562, 0.5, 0.125, 0.5, 0.125, 0.5987, 0.1562, 0.5987, 0.125, 0.5, 0.09375, 0.5, 0.09375, 0.5987, 0.125, 0.5987, 0.09375, 0.5, 0.0625, 0.5, 0.0625, 0.5987, 0.09375, 0.5987, 0.0625, 0.5, 0.03125, 0.5, 0.03125, 0.5987, 0.0625, 0.5987, 0.03125, 0.5, 0.0, 0.5, 0.0, 0.5987, 0.03125, 0.5987, 0.75, 0.49, 0.7032, 0.4854, 0.6582, 0.4717, 0.6167, 0.4496, 0.5803, 0.4197, 0.5504, 0.3833, 0.5283, 0.3418, 0.5146, 0.2968, 0.51, 0.25, 0.5146, 0.2032, 0.5283, 0.1582, 0.5504, 0.1167, 0.5803, 0.08029, 0.6167, 0.05045, 0.6582, 0.02827, 0.7032, 0.01461, 0.75, 0.01, 0.7968, 0.01461, 0.8418, 0.02827, 0.8833, 0.05045, 0.9197, 0.08029, 0.9496, 0.1167, 0.9717, 0.1582, 0.9854, 0.2032, 0.99, 0.25, 0.9854, 0.2968, 0.9717, 0.3418, 0.9496, 0.3833, 0.9197, 0.4197, 0.8833, 0.4496, 0.8418, 0.4717, 0.7968, 0.4854, 1.0, 0.5, 0.9688, 0.5, 0.9688, 0.7543, 1.0, 0.7502, 0.9688, 0.5, 0.9375, 0.5, 0.9375, 0.756, 0.9466, 0.7571, 0.9688, 0.7543, 0.9375, 0.5, 0.9062, 0.5, 0.9062, 0.7523, 0.9375, 0.756, 0.9062, 0.5, 0.875, 0.5, 0.875, 0.7491, 0.9062, 0.7523, 0.875, 0.5, 0.8438, 0.5, 0.8438, 0.7465, 0.875, 0.7491, 0.8438, 0.5, 0.8125, 0.5, 0.8125, 0.7446, 0.8438, 0.7465, 0.8125, 0.5, 0.7812, 0.5, 0.7812, 0.7434, 0.8125, 0.7446, 0.7812, 0.5, 0.75, 0.5, 0.75, 0.743, 0.7812, 0.7434, 0.75, 0.5, 0.7188, 0.5, 0.7188, 0.7434, 0.75, 0.743, 0.7188, 0.5, 0.6875, 0.5, 0.6875, 0.7446, 0.7188, 0.7434, 0.6875, 0.5, 0.6562, 0.5, 0.6562, 0.7465, 0.6875, 0.7446, 0.6562, 0.5, 0.625, 0.5, 0.625, 0.7491, 0.6562, 0.7465, 0.625, 0.5, 0.5938, 0.5, 0.5938, 0.7523, 0.625, 0.7491, 0.5938, 0.5, 0.5625, 0.5, 0.5625, 0.756, 0.5938, 0.7523, 0.5625, 0.5, 0.5312, 0.5, 0.5312, 0.7543, 0.5534, 0.7571, 0.5625, 0.756, 0.5312, 0.5, 0.5, 0.5, 0.5, 0.7502, 0.5312, 0.7543, 0.5, 0.5, 0.4688, 0.5, 0.4688, 0.7461, 0.5, 0.7502, 0.4688, 0.5, 0.4375, 0.5, 0.4375, 0.7421, 0.4688, 0.7461, 0.4375, 0.5, 0.4062, 0.5, 0.4062, 0.7385, 0.4375, 0.7421, 0.4062, 0.5, 0.375, 0.5, 0.375, 0.7353, 0.4062, 0.7385, 0.375, 0.5, 0.3438, 0.5, 0.3438, 0.7327, 0.375, 0.7353, 0.3438, 0.5, 0.3125, 0.5, 0.3125, 0.7308, 0.3438, 0.7327, 0.3125, 0.5, 0.2812, 0.5, 0.2812, 0.7296, 0.3125, 0.7308, 0.2812, 0.5, 0.25, 0.5, 0.25, 0.7291, 0.2812, 0.7296, 0.25, 0.5, 0.2188, 0.5, 0.2188, 0.7296, 0.25, 0.7291, 0.2188, 0.5, 0.1875, 0.5, 0.1875, 0.7308, 0.2188, 0.7296, 0.1875, 0.5, 0.1562, 0.5, 0.1562, 0.7327, 0.1875, 0.7308, 0.1562, 0.5, 0.125, 0.5, 0.125, 0.7353, 0.1562, 0.7327, 0.125, 0.5, 0.09375, 0.5, 0.09375, 0.7385, 0.125, 0.7353, 0.09375, 0.5, 0.0625, 0.5, 0.0625, 0.7421, 0.09375, 0.7385, 0.0625, 0.5, 0.03125, 0.5, 0.03125, 0.7461, 0.0625, 0.7421, 0.03125, 0.5, 0.0, 0.5, 0.0, 0.7502, 0.03125, 0.7461, 0.75, 0.49, 0.7032, 0.4854, 0.6582, 0.4717, 0.6167, 0.4496, 0.5803, 0.4197, 0.5504, 0.3833, 0.5283, 0.3418, 0.5146, 0.2968, 0.51, 0.25, 0.5146, 0.2032, 0.5283, 0.1582, 0.5504, 0.1167, 0.5803, 0.08029, 0.6167, 0.05045, 0.6582, 0.02827, 0.7032, 0.01461, 0.75, 0.01, 0.7968, 0.01461, 0.8418, 0.02827, 0.8833, 0.05045, 0.9197, 0.08029, 0.9496, 0.1167, 0.9717, 0.1582, 0.9854, 0.2032, 0.99, 0.25, 0.9854, 0.2968, 0.9717, 0.3418, 0.9496, 0.3833, 0.9197, 0.4197, 0.8833, 0.4496, 0.8418, 0.4717, 0.7968, 0.4854, 0.03125, 0.6152, 0.03125, 0.9823, 0.0, 0.9823, 0.0, 0.6152, 0.9375, 0.6152, 0.9375, 0.9823, 0.9062, 0.9823, 0.9062, 0.6152, 0.9062, 0.6152, 0.9062, 0.9823, 0.875, 0.9823, 0.875, 0.6152, 0.875, 0.6152, 0.875, 0.9823, 0.8438, 0.9823, 0.8438, 0.6152, 0.8438, 0.6152, 0.8438, 0.9823, 0.8125, 0.9823, 0.8125, 0.6152, 0.8125, 0.6152, 0.8125, 0.9823, 0.7812, 0.9823, 0.7812, 0.6152, 0.7812, 0.6152, 0.7812, 0.9823, 0.75, 0.9823, 0.75, 0.6152, 0.75, 0.6152, 0.75, 0.9823, 0.7188, 0.9823, 0.7188, 0.6152, 0.7188, 0.6152, 0.7188, 0.9823, 0.6875, 0.9823, 0.6875, 0.6152, 0.6875, 0.6152, 0.6875, 0.9823, 0.6562, 0.9823, 0.6562, 0.6152, 0.6562, 0.6152, 0.6562, 0.9823, 0.625, 0.9823, 0.625, 0.6152, 0.625, 0.6152, 0.625, 0.9823, 0.5938, 0.9823, 0.5938, 0.6152, 0.5938, 0.6152, 0.5938, 0.9823, 0.5625, 0.9823, 0.5625, 0.6152, 0.5625, 0.6152, 0.5625, 0.9823, 0.5312, 0.9823, 0.5312, 0.6152, 0.5312, 0.6152, 0.5312, 0.9823, 0.5, 0.9823, 0.5, 0.6152, 0.5, 0.6152, 0.5, 0.9823, 0.4688, 0.9823, 0.4688, 0.6152, 0.4688, 0.6152, 0.4688, 0.9823, 0.4375, 0.9823, 0.4375, 0.6152, 0.4375, 0.6152, 0.4375, 0.9823, 0.4062, 0.9823, 0.4062, 0.6152, 0.4062, 0.6152, 0.4062, 0.9823, 0.375, 0.9823, 0.375, 0.6152, 0.375, 0.6152, 0.375, 0.9823, 0.3438, 0.9823, 0.3438, 0.6152, 0.3438, 0.6152, 0.3438, 0.9823, 0.3125, 0.9823, 0.3125, 0.6152, 0.3125, 0.6152, 0.3125, 0.9823, 0.2812, 0.9823, 0.2812, 0.6152, 0.2812, 0.6152, 0.2812, 0.9823, 0.25, 0.9823, 0.25, 0.6152, 0.25, 0.6152, 0.25, 0.9823, 0.2188, 0.9823, 0.2188, 0.6152, 0.2188, 0.6152, 0.2188, 0.9823, 0.1875, 0.9823, 0.1875, 0.6152, 0.1875, 0.6152, 0.1875, 0.9823, 0.1562, 0.9823, 0.1562, 0.6152, 0.1562, 0.6152, 0.1562, 0.9823, 0.125, 0.9823, 0.125, 0.6152, 0.125, 0.6152, 0.125, 0.9823, 0.09375, 0.9823, 0.09375, 0.6152, 0.09375, 0.6152, 0.09375, 0.9823, 0.0625, 0.9823, 0.0625, 0.6152, 0.0625, 0.6152, 0.0625, 0.9823, 0.03125, 0.9823, 0.03125, 0.6152, 1.0, 0.6152, 1.0, 0.9823, 0.9688, 0.9823, 0.9688, 0.6152, 0.9688, 0.6152, 0.9688, 0.9823, 0.9375, 0.9823, 0.9375, 0.6152, 0.75, 0.49, 0.7968, 0.4854, 0.8418, 0.4717, 0.8833, 0.4496, 0.9197, 0.4197, 0.9496, 0.3833, 0.9717, 0.3418, 0.9854, 0.2968, 0.99, 0.25, 0.9854, 0.2032, 0.9717, 0.1582, 0.9496, 0.1167, 0.9197, 0.08029, 0.8833, 0.05045, 0.8418, 0.02827, 0.7968, 0.01461, 0.75, 0.01, 0.7032, 0.01461, 0.6582, 0.02827, 0.6167, 0.05045, 0.5803, 0.08029, 0.5504, 0.1167, 0.5283, 0.1582, 0.5146, 0.2032, 0.51, 0.25, 0.5146, 0.2968, 0.5283, 0.3418, 0.5504, 0.3833, 0.5803, 0.4197, 0.6167, 0.4496, 0.6582, 0.4717, 0.7032, 0.4854, 0.9688, 0.9823, 1.0, 0.9823, 0.9999, 0.9912, 0.9689, 0.9912, 0.9689, 0.9912, 0.9999, 0.9912, 0.9994, 1.0, 0.9693, 1.0, 0.2952, 0.477, 0.25, 0.4815, 0.25, 0.4729, 0.2935, 0.4686, 0.9375, 0.9823, 0.9688, 0.9823, 0.9686, 0.9912, 0.9376, 0.9912, 0.9376, 0.9912, 0.9686, 0.9912, 0.9682, 1.0, 0.9381, 1.0, 0.3386, 0.4638, 0.2952, 0.477, 0.2935, 0.4686, 0.3353, 0.456, 0.9062, 0.9823, 0.9375, 0.9823, 0.9374, 0.9912, 0.9064, 0.9912, 0.9064, 0.9912, 0.9374, 0.9912, 0.9369, 1.0, 0.9068, 1.0, 0.3786, 0.4425, 0.3386, 0.4638, 0.3353, 0.456, 0.3739, 0.4354, 0.875, 0.9823, 0.9062, 0.9823, 0.9061, 0.9912, 0.8751, 0.9912, 0.8751, 0.9912, 0.9061, 0.9912, 0.9057, 1.0, 0.8756, 1.0, 0.4137, 0.4137, 0.3786, 0.4425, 0.3739, 0.4354, 0.4076, 0.4076, 0.8438, 0.9823, 0.875, 0.9823, 0.8749, 0.9912, 0.8439, 0.9912, 0.8439, 0.9912, 0.8749, 0.9912, 0.8744, 1.0, 0.8443, 1.0, 0.4425, 0.3786, 0.4137, 0.4137, 0.4076, 0.4076, 0.4354, 0.3739, 0.8125, 0.9823, 0.8438, 0.9823, 0.8436, 0.9912, 0.8126, 0.9912, 0.8126, 0.9912, 0.8436, 0.9912, 0.8432, 1.0, 0.8131, 1.0, 0.4638, 0.3386, 0.4425, 0.3786, 0.4354, 0.3739, 0.456, 0.3353, 0.7812, 0.9823, 0.8125, 0.9823, 0.8124, 0.9912, 0.7814, 0.9912, 0.7814, 0.9912, 0.8124, 0.9912, 0.8119, 1.0, 0.7818, 1.0, 0.477, 0.2952, 0.4638, 0.3386, 0.456, 0.3353, 0.4686, 0.2935, 0.75, 0.9823, 0.7812, 0.9823, 0.7811, 0.9912, 0.7501, 0.9912, 0.7501, 0.9912, 0.7811, 0.9912, 0.7807, 1.0, 0.7506, 1.0, 0.4815, 0.25, 0.477, 0.2952, 0.4686, 0.2935, 0.4729, 0.25, 0.7188, 0.9823, 0.75, 0.9823, 0.7499, 0.9912, 0.7189, 0.9912, 0.7189, 0.9912, 0.7499, 0.9912, 0.7494, 1.0, 0.7193, 1.0, 0.477, 0.2048, 0.4815, 0.25, 0.4729, 0.25, 0.4686, 0.2065, 0.6875, 0.9823, 0.7188, 0.9823, 0.7186, 0.9912, 0.6876, 0.9912, 0.6876, 0.9912, 0.7186, 0.9912, 0.7182, 1.0, 0.6881, 1.0, 0.4638, 0.1614, 0.477, 0.2048, 0.4686, 0.2065, 0.456, 0.1647, 0.6562, 0.9823, 0.6875, 0.9823, 0.6874, 0.9912, 0.6564, 0.9912, 0.6564, 0.9912, 0.6874, 0.9912, 0.6869, 1.0, 0.6568, 1.0, 0.4425, 0.1214, 0.4638, 0.1614, 0.456, 0.1647, 0.4354, 0.1261, 0.625, 0.9823, 0.6562, 0.9823, 0.6561, 0.9912, 0.6251, 0.9912, 0.6251, 0.9912, 0.6561, 0.9912, 0.6557, 1.0, 0.6256, 1.0, 0.4137, 0.08633, 0.4425, 0.1214, 0.4354, 0.1261, 0.4076, 0.09237, 0.5938, 0.9823, 0.625, 0.9823, 0.6249, 0.9912, 0.5939, 0.9912, 0.5939, 0.9912, 0.6249, 0.9912, 0.6244, 1.0, 0.5943, 1.0, 0.3786, 0.05755, 0.4137, 0.08633, 0.4076, 0.09237, 0.3739, 0.06464, 0.5625, 0.9823, 0.5938, 0.9823, 0.5936, 0.9912, 0.5626, 0.9912, 0.5626, 0.9912, 0.5936, 0.9912, 0.5932, 1.0, 0.5631, 1.0, 0.3386, 0.03616, 0.3786, 0.05755, 0.3739, 0.06464, 0.3353, 0.04404, 0.5312, 0.9823, 0.5625, 0.9823, 0.5624, 0.9912, 0.5314, 0.9912, 0.5314, 0.9912, 0.5624, 0.9912, 0.5619, 1.0, 0.5318, 1.0, 0.2952, 0.02298, 0.3386, 0.03616, 0.3353, 0.04404, 0.2935, 0.03136, 0.5, 0.9823, 0.5312, 0.9823, 0.5311, 0.9912, 0.5001, 0.9912, 0.5001, 0.9912, 0.5311, 0.9912, 0.5307, 1.0, 0.5006, 1.0, 0.25, 0.01854, 0.2952, 0.02298, 0.2935, 0.03136, 0.25, 0.02707, 0.4688, 0.9823, 0.5, 0.9823, 0.4999, 0.9912, 0.4689, 0.9912, 0.4689, 0.9912, 0.4999, 0.9912, 0.4994, 1.0, 0.4693, 1.0, 0.2048, 0.02298, 0.25, 0.01854, 0.25, 0.02707, 0.2065, 0.03136, 0.4375, 0.9823, 0.4688, 0.9823, 0.4686, 0.9912, 0.4376, 0.9912, 0.4376, 0.9912, 0.4686, 0.9912, 0.4682, 1.0, 0.4381, 1.0, 0.1614, 0.03616, 0.2048, 0.02298, 0.2065, 0.03136, 0.1647, 0.04404, 0.4062, 0.9823, 0.4375, 0.9823, 0.4374, 0.9912, 0.4064, 0.9912, 0.4064, 0.9912, 0.4374, 0.9912, 0.4369, 1.0, 0.4068, 1.0, 0.1214, 0.05755, 0.1614, 0.03616, 0.1647, 0.04404, 0.1261, 0.06464, 0.375, 0.9823, 0.4062, 0.9823, 0.4061, 0.9912, 0.3751, 0.9912, 0.3751, 0.9912, 0.4061, 0.9912, 0.4057, 1.0, 0.3756, 1.0, 0.08633, 0.08633, 0.1214, 0.05755, 0.1261, 0.06464, 0.09237, 0.09237, 0.3438, 0.9823, 0.375, 0.9823, 0.3749, 0.9912, 0.3439, 0.9912, 0.3439, 0.9912, 0.3749, 0.9912, 0.3744, 1.0, 0.3443, 1.0, 0.05755, 0.1214, 0.08633, 0.08633, 0.09237, 0.09237, 0.06464, 0.1261, 0.3125, 0.9823, 0.3438, 0.9823, 0.3436, 0.9912, 0.3126, 0.9912, 0.3126, 0.9912, 0.3436, 0.9912, 0.3432, 1.0, 0.3131, 1.0, 0.03616, 0.1614, 0.05755, 0.1214, 0.06464, 0.1261, 0.04404, 0.1647, 0.2812, 0.9823, 0.3125, 0.9823, 0.3124, 0.9912, 0.2814, 0.9912, 0.2814, 0.9912, 0.3124, 0.9912, 0.3119, 1.0, 0.2818, 1.0, 0.02298, 0.2048, 0.03616, 0.1614, 0.04404, 0.1647, 0.03136, 0.2065, 0.25, 0.9823, 0.2812, 0.9823, 0.2811, 0.9912, 0.2501, 0.9912, 0.2501, 0.9912, 0.2811, 0.9912, 0.2807, 1.0, 0.2506, 1.0, 0.01854, 0.25, 0.02298, 0.2048, 0.03136, 0.2065, 0.02707, 0.25, 0.2188, 0.9823, 0.25, 0.9823, 0.2499, 0.9912, 0.2189, 0.9912, 0.2189, 0.9912, 0.2499, 0.9912, 0.2494, 1.0, 0.2193, 1.0, 0.02298, 0.2952, 0.01854, 0.25, 0.02707, 0.25, 0.03136, 0.2935, 0.1875, 0.9823, 0.2188, 0.9823, 0.2186, 0.9912, 0.1876, 0.9912, 0.1876, 0.9912, 0.2186, 0.9912, 0.2182, 1.0, 0.1881, 1.0, 0.03616, 0.3386, 0.02298, 0.2952, 0.03136, 0.2935, 0.04404, 0.3353, 0.1562, 0.9823, 0.1875, 0.9823, 0.1874, 0.9912, 0.1564, 0.9912, 0.1564, 0.9912, 0.1874, 0.9912, 0.1869, 1.0, 0.1568, 1.0, 0.05755, 0.3786, 0.03616, 0.3386, 0.04404, 0.3353, 0.06464, 0.3739, 0.125, 0.9823, 0.1562, 0.9823, 0.1561, 0.9912, 0.1251, 0.9912, 0.1251, 0.9912, 0.1561, 0.9912, 0.1557, 1.0, 0.1256, 1.0, 0.08633, 0.4137, 0.05755, 0.3786, 0.06464, 0.3739, 0.09237, 0.4076, 0.09375, 0.9823, 0.125, 0.9823, 0.1249, 0.9912, 0.0939, 0.9912, 0.0939, 0.9912, 0.1249, 0.9912, 0.1244, 1.0, 0.09431, 1.0, 0.1214, 0.4425, 0.08633, 0.4137, 0.09237, 0.4076, 0.1261, 0.4354, 0.0625, 0.9823, 0.09375, 0.9823, 0.0936, 0.9912, 0.06265, 0.9912, 0.06265, 0.9912, 0.0936, 0.9912, 0.09319, 1.0, 0.06306, 1.0, 0.1614, 0.4638, 0.1214, 0.4425, 0.1261, 0.4354, 0.1647, 0.456, 0.03125, 0.9823, 0.0625, 0.9823, 0.06235, 0.9912, 0.0314, 0.9912, 0.0314, 0.9912, 0.06235, 0.9912, 0.06194, 1.0, 0.03181, 1.0, 0.2048, 0.477, 0.1614, 0.4638, 0.1647, 0.456, 0.2065, 0.4686, 0.0, 0.9823, 0.03125, 0.9823, 0.0311, 0.9912, 0.0001489, 0.9912, 0.0001489, 0.9912, 0.0311, 0.9912, 0.03069, 1.0, 0.0005558, 1.0, 0.25, 0.4815, 0.2048, 0.477, 0.2065, 0.4686, 0.25, 0.4729, 0.2935, 0.4686, 0.25, 0.4729, 0.2065, 0.4686, 0.1647, 0.456, 0.1261, 0.4354, 0.09237, 0.4076, 0.06464, 0.3739, 0.04404, 0.3353, 0.03136, 0.2935, 0.02707, 0.25, 0.1832, 0.25, 0.1845, 0.263, 0.1883, 0.2756, 0.1944, 0.2871, 0.2028, 0.2972, 0.2129, 0.3056, 0.2244, 0.3117, 0.237, 0.3155, 0.25, 0.3168, 0.263, 0.3155, 0.2756, 0.3117, 0.2871, 0.3056, 0.2972, 0.2972, 0.3056, 0.2871, 0.3117, 0.2756, 0.3155, 0.263, 0.3168, 0.25, 0.4729, 0.25, 0.4686, 0.2935, 0.456, 0.3353, 0.4354, 0.3739, 0.4076, 0.4076, 0.3739, 0.4354, 0.3353, 0.456, 0.9688, 0.5, 0.9688, 0.5, 0.9375, 0.5, 0.9375, 0.5, 1.0, 0.5, 1.0, 0.5, 0.9688, 0.5, 0.9688, 0.5, 0.0625, 0.5, 0.0625, 0.5, 0.03125, 0.5, 0.03125, 0.5, 0.09375, 0.5, 0.09375, 0.5, 0.0625, 0.5, 0.0625, 0.5, 0.125, 0.5, 0.125, 0.5, 0.09375, 0.5, 0.09375, 0.5, 0.1562, 0.5, 0.1562, 0.5, 0.125, 0.5, 0.125, 0.5, 0.1875, 0.5, 0.1875, 0.5, 0.1562, 0.5, 0.1562, 0.5, 0.2188, 0.5, 0.2188, 0.5, 0.1875, 0.5, 0.1875, 0.5, 0.25, 0.5, 0.25, 0.5, 0.2188, 0.5, 0.2188, 0.5, 0.2812, 0.5, 0.2812, 0.5, 0.25, 0.5, 0.25, 0.5, 0.3125, 0.5, 0.3125, 0.5, 0.2812, 0.5, 0.2812, 0.5, 0.3438, 0.5, 0.3438, 0.5, 0.3125, 0.5, 0.3125, 0.5, 0.375, 0.5, 0.375, 0.5, 0.3438, 0.5, 0.3438, 0.5, 0.4062, 0.5, 0.4062, 0.5, 0.375, 0.5, 0.375, 0.5, 0.4375, 0.5, 0.4375, 0.5, 0.4062, 0.5, 0.4062, 0.5, 0.4688, 0.5, 0.4688, 0.5, 0.4375, 0.5, 0.4375, 0.5, 0.5, 0.5, 0.5, 0.5, 0.4688, 0.5, 0.4688, 0.5, 0.5312, 0.5, 0.5312, 0.5, 0.5, 0.5, 0.5, 0.5, 0.5625, 0.5, 0.5625, 0.5, 0.5312, 0.5, 0.5312, 0.5, 0.5938, 0.5, 0.5938, 0.5, 0.5625, 0.5, 0.5625, 0.5, 0.625, 0.5, 0.625, 0.5, 0.5938, 0.5, 0.5938, 0.5, 0.6562, 0.5, 0.6562, 0.5, 0.625, 0.5, 0.625, 0.5, 0.6875, 0.5, 0.6875, 0.5, 0.6562, 0.5, 0.6562, 0.5, 0.7188, 0.5, 0.7188, 0.5, 0.6875, 0.5, 0.6875, 0.5, 0.75, 0.5, 0.75, 0.5, 0.7188, 0.5, 0.7188, 0.5, 0.7812, 0.5, 0.7812, 0.5, 0.75, 0.5, 0.75, 0.5, 0.8125, 0.5, 0.8125, 0.5, 0.7812, 0.5, 0.7812, 0.5, 0.8438, 0.5, 0.8438, 0.5, 0.8125, 0.5, 0.8125, 0.5, 0.875, 0.5, 0.875, 0.5, 0.8438, 0.5, 0.8438, 0.5, 0.9062, 0.5, 0.9062, 0.5, 0.875, 0.5, 0.875, 0.5, 0.9375, 0.5, 0.9375, 0.5, 0.9062, 0.5, 0.9062, 0.5, 0.03125, 0.5, 0.03125, 0.5, 0.0, 0.5, 0.0, 0.5, 0.9688, 0.5, 0.9688, 0.6109, 0.9375, 0.6109, 0.9375, 0.5, 1.0, 0.5, 1.0, 0.6109, 0.9688, 0.6109, 0.9688, 0.5, 0.0625, 0.5, 0.0625, 0.6109, 0.03125, 0.6109, 0.03125, 0.5, 0.09375, 0.5, 0.09375, 0.6109, 0.0625, 0.6109, 0.0625, 0.5, 0.125, 0.5, 0.125, 0.6109, 0.09375, 0.6109, 0.09375, 0.5, 0.1562, 0.5, 0.1562, 0.6109, 0.125, 0.6109, 0.125, 0.5, 0.1875, 0.5, 0.1875, 0.6109, 0.1562, 0.6109, 0.1562, 0.5, 0.2188, 0.5, 0.2188, 0.6109, 0.1875, 0.6109, 0.1875, 0.5, 0.25, 0.5, 0.25, 0.6109, 0.2188, 0.6109, 0.2188, 0.5, 0.2812, 0.5, 0.2812, 0.6109, 0.25, 0.6109, 0.25, 0.5, 0.3125, 0.5, 0.3125, 0.6109, 0.2812, 0.6109, 0.2812, 0.5, 0.3438, 0.5, 0.3438, 0.6109, 0.3125, 0.6109, 0.3125, 0.5, 0.375, 0.5, 0.375, 0.6109, 0.3438, 0.6109, 0.3438, 0.5, 0.4062, 0.5, 0.4062, 0.6109, 0.375, 0.6109, 0.375, 0.5, 0.4375, 0.5, 0.4375, 0.6109, 0.4062, 0.6109, 0.4062, 0.5, 0.4688, 0.5, 0.4688, 0.6109, 0.4375, 0.6109, 0.4375, 0.5, 0.5, 0.5, 0.5, 0.5026, 0.4987, 0.5014, 0.4967, 0.5008, 0.4947, 0.5014, 0.4928, 0.5032, 0.4911, 0.506, 0.4896, 0.5097, 0.4883, 0.5144, 0.4874, 0.5196, 0.4868, 0.5253, 0.4866, 0.5313, 0.4868, 0.5372, 0.4874, 0.5429, 0.4883, 0.5482, 0.4896, 0.5528, 0.4911, 0.5566, 0.4928, 0.5594, 0.4947, 0.5611, 0.4967, 0.5617, 0.4987, 0.5611, 0.5, 0.5599, 0.5, 0.6109, 0.4688, 0.6109, 0.4688, 0.5, 0.5312, 0.5, 0.5312, 0.6109, 0.5, 0.6109, 0.5, 0.5599, 0.5005, 0.5594, 0.5023, 0.5566, 0.5038, 0.5528, 0.5051, 0.5482, 0.506, 0.5429, 0.5066, 0.5372, 0.5068, 0.5313, 0.5066, 0.5253, 0.506, 0.5196, 0.5051, 0.5144, 0.5038, 0.5097, 0.5023, 0.506, 0.5005, 0.5032, 0.5, 0.5026, 0.5, 0.5, 0.5625, 0.5, 0.5625, 0.6109, 0.5312, 0.6109, 0.5312, 0.5, 0.5938, 0.5, 0.5938, 0.6109, 0.5625, 0.6109, 0.5625, 0.5, 0.625, 0.5, 0.625, 0.6109, 0.5938, 0.6109, 0.5938, 0.5, 0.6562, 0.5, 0.6562, 0.6109, 0.625, 0.6109, 0.625, 0.5, 0.6875, 0.5, 0.6875, 0.6109, 0.6562, 0.6109, 0.6562, 0.5, 0.7188, 0.5, 0.7188, 0.6109, 0.6875, 0.6109, 0.6875, 0.5, 0.75, 0.5, 0.75, 0.6109, 0.7188, 0.6109, 0.7188, 0.5, 0.7812, 0.5, 0.7813, 0.6109, 0.75, 0.6109, 0.75, 0.5, 0.8125, 0.5, 0.8125, 0.6109, 0.7813, 0.6109, 0.7812, 0.5, 0.8438, 0.5, 0.8438, 0.6109, 0.8125, 0.6109, 0.8125, 0.5, 0.875, 0.5, 0.875, 0.6109, 0.8438, 0.6109, 0.8438, 0.5, 0.9062, 0.5, 0.9062, 0.6109, 0.875, 0.6109, 0.875, 0.5, 0.9375, 0.5, 0.9375, 0.6109, 0.9062, 0.6109, 0.9062, 0.5, 0.03125, 0.5, 0.03125, 0.6109, 0.0, 0.6109, 0.0, 0.5, 0.9688, 0.6109, 0.9688, 0.6152, 0.9375, 0.6152, 0.9375, 0.6109, 1.0, 0.6109, 1.0, 0.6152, 0.9688, 0.6152, 0.9688, 0.6109, 0.0625, 0.6109, 0.0625, 0.6152, 0.03125, 0.6152, 0.03125, 0.6109, 0.09375, 0.6109, 0.09375, 0.6152, 0.0625, 0.6152, 0.0625, 0.6109, 0.125, 0.6109, 0.125, 0.6152, 0.09375, 0.6152, 0.09375, 0.6109, 0.1562, 0.6109, 0.1562, 0.6152, 0.125, 0.6152, 0.125, 0.6109, 0.1875, 0.6109, 0.1875, 0.6152, 0.1562, 0.6152, 0.1562, 0.6109, 0.2188, 0.6109, 0.2188, 0.6152, 0.1875, 0.6152, 0.1875, 0.6109, 0.25, 0.6109, 0.25, 0.6152, 0.2188, 0.6152, 0.2188, 0.6109, 0.2812, 0.6109, 0.2812, 0.6152, 0.25, 0.6152, 0.25, 0.6109, 0.3125, 0.6109, 0.3125, 0.6152, 0.2812, 0.6152, 0.2812, 0.6109, 0.3438, 0.6109, 0.3438, 0.6152, 0.3125, 0.6152, 0.3125, 0.6109, 0.375, 0.6109, 0.375, 0.6152, 0.3438, 0.6152, 0.3438, 0.6109, 0.4062, 0.6109, 0.4062, 0.6152, 0.375, 0.6152, 0.375, 0.6109, 0.4375, 0.6109, 0.4375, 0.6152, 0.4062, 0.6152, 0.4062, 0.6109, 0.4688, 0.6109, 0.4688, 0.6152, 0.4375, 0.6152, 0.4375, 0.6109, 0.5, 0.6109, 0.5, 0.6152, 0.4688, 0.6152, 0.4688, 0.6109, 0.5312, 0.6109, 0.5312, 0.6152, 0.5, 0.6152, 0.5, 0.6109, 0.5625, 0.6109, 0.5625, 0.6152, 0.5312, 0.6152, 0.5312, 0.6109, 0.5938, 0.6109, 0.5938, 0.6152, 0.5625, 0.6152, 0.5625, 0.6109, 0.625, 0.6109, 0.625, 0.6152, 0.5938, 0.6152, 0.5938, 0.6109, 0.6562, 0.6109, 0.6562, 0.6152, 0.625, 0.6152, 0.625, 0.6109, 0.6875, 0.6109, 0.6875, 0.6152, 0.6562, 0.6152, 0.6562, 0.6109, 0.7188, 0.6109, 0.7188, 0.6152, 0.6875, 0.6152, 0.6875, 0.6109, 0.75, 0.6109, 0.75, 0.6152, 0.7188, 0.6152, 0.7188, 0.6109, 0.7813, 0.6109, 0.7812, 0.6152, 0.75, 0.6152, 0.75, 0.6109, 0.8125, 0.6109, 0.8125, 0.6152, 0.7812, 0.6152, 0.7813, 0.6109, 0.8438, 0.6109, 0.8438, 0.6152, 0.8125, 0.6152, 0.8125, 0.6109, 0.875, 0.6109, 0.875, 0.6152, 0.8438, 0.6152, 0.8438, 0.6109, 0.9062, 0.6109, 0.9062, 0.6152, 0.875, 0.6152, 0.875, 0.6109, 0.9375, 0.6109, 0.9375, 0.6152, 0.9062, 0.6152, 0.9062, 0.6109, 0.03125, 0.6109, 0.03125, 0.6152, 0.0, 0.6152, 0.0, 0.6109, 0.4729, 0.25, 0.3168, 0.25, 0.3155, 0.237, 0.3117, 0.2244, 0.3056, 0.2129, 0.2972, 0.2028, 0.2871, 0.1944, 0.2756, 0.1883, 0.263, 0.1845, 0.25, 0.1832, 0.237, 0.1845, 0.2244, 0.1883, 0.2129, 0.1944, 0.2028, 0.2028, 0.1944, 0.2129, 0.1883, 0.2244, 0.1845, 0.237, 0.1832, 0.25, 0.02707, 0.25, 0.03136, 0.2065, 0.04404, 0.1647, 0.06464, 0.1261, 0.09237, 0.09237, 0.1261, 0.06464, 0.1647, 0.04404, 0.2065, 0.03136, 0.25, 0.02707, 0.2935, 0.03136, 0.3353, 0.04404, 0.3739, 0.06464, 0.4076, 0.09237, 0.4354, 0.1261, 0.456, 0.1647, 0.4686, 0.2065])
me_circle.materials.append(mat_material_001)
me_circle.use_remesh_fix_poles = True
me_circle.use_remesh_preserve_attributes = False
me_circle.use_mirror_vertex_groups = False
me_circle.update()

# ---- curves / text
cu_beziercurve_001 = bpy.data.curves.new('BezierCurve.001', 'CURVE')
cu_beziercurve_001.dimensions = '3D'
_sp = cu_beziercurve_001.splines.new('BEZIER'); _sp.bezier_points.add(2)
_sp.bezier_points.foreach_set('co', [-2.956, -0.309, 0.0, -1.51, 0.2468, 0.0, 0.07602, 0.04021, 0.0])
_sp.bezier_points.foreach_set('handle_left', [-3.003, -0.5841, 0.0, -1.779, 0.3216, 0.0, -0.924, 0.04021, 0.0])
_sp.bezier_points.foreach_set('handle_right', [-2.755, 0.8761, 0.0, -0.8782, 0.07096, 0.0, 1.076, 0.04021, 0.0])
for _p, _l, _r in zip(_sp.bezier_points, ['ALIGNED', 'ALIGNED', 'ALIGNED'], ['ALIGNED', 'ALIGNED', 'ALIGNED']): _p.handle_left_type = _l; _p.handle_right_type = _r
_sp.order_u = 0
_sp.order_v = 0
_sp.resolution_u = 50
cu_beziercurve_001.materials.append(mat_material_002)
cu_beziercurve_001.use_path = True
cu_beziercurve_001.use_path_clamp = True
cu_beziercurve_001.bevel_depth = 0.013
cu_beziercurve_001.resolution_u = 50
cu_beziercurve_001.fill_mode = 'FULL'
cu_beziercurve_002 = bpy.data.curves.new('BezierCurve.002', 'CURVE')
cu_beziercurve_002.dimensions = '3D'
_sp = cu_beziercurve_002.splines.new('BEZIER'); _sp.bezier_points.add(2)
_sp.bezier_points.foreach_set('co', [-2.715, -0.2254, 0.0, -1.47, 0.3812, 0.0, 0.07602, 0.04021, 0.01866])
_sp.bezier_points.foreach_set('handle_left', [-2.762, -0.5005, 0.0, -1.739, 0.4559, 0.0, -0.924, 0.04021, 0.01866])
_sp.bezier_points.foreach_set('handle_right', [-2.513, 0.9597, 0.0, -0.8379, 0.2053, 0.0, 1.076, 0.04021, 0.01866])
for _p, _l, _r in zip(_sp.bezier_points, ['ALIGNED', 'ALIGNED', 'ALIGNED'], ['ALIGNED', 'ALIGNED', 'ALIGNED']): _p.handle_left_type = _l; _p.handle_right_type = _r
_sp.order_u = 0
_sp.order_v = 0
_sp.resolution_u = 50
cu_beziercurve_002.materials.append(mat_material_004)
cu_beziercurve_002.use_path = True
cu_beziercurve_002.use_path_clamp = True
cu_beziercurve_002.bevel_depth = 0.013
cu_beziercurve_002.resolution_u = 50
cu_beziercurve_002.fill_mode = 'FULL'

# ---- objects
ob_light = bpy.data.objects.new('Light', light_light)
ob_camera = bpy.data.objects.new('Camera', cam_camera)
ob_circle = bpy.data.objects.new('Circle', me_circle)
ob_beziercurve_001 = bpy.data.objects.new('BezierCurve.001', cu_beziercurve_001)
ob_beziercurve_002 = bpy.data.objects.new('BezierCurve.002', cu_beziercurve_002)

# ---- transforms, parenting, visibility, modifiers, constraints
ob_light.location = (4.076, 1.005, 5.904)
ob_light.rotation_euler = (0.6503, 0.05522, 1.866)
ob_light.lock_rotations_4d = False
ob_light.empty_display_type = 'ARROWS'
ob_light.color = (0.0, 0.0, 0.0, 0.0)
ob_light.lineart.crease_threshold = 0.0
ob_camera.location = (7.359, -6.926, 4.958)
ob_camera.rotation_euler = (1.109, 0.0, 0.8149)
ob_camera.lock_rotations_4d = False
ob_camera.empty_display_type = 'ARROWS'
ob_camera.color = (0.0, 0.0, 0.0, 0.0)
ob_camera.display_type = 'WIRE'
ob_camera.lineart.crease_threshold = 0.0
ob_circle.location = (0.0, 0.0, 0.0)
ob_circle.lineart.crease_threshold = 0.0
ob_beziercurve_001.location = (0.0113, -0.9979, 0.01089)
ob_beziercurve_001.rotation_euler = (0.0, -0.0, 1.571)
ob_beziercurve_001.lineart.crease_threshold = 0.0
ob_beziercurve_002.location = (0.0215, -0.9979, 0.01089)
ob_beziercurve_002.rotation_euler = (0.0, -0.0, 1.571)
ob_beziercurve_002.lineart.crease_threshold = 0.0

# ---- collection membership
col_collection.objects.link(ob_light)
col_collection.objects.link(ob_camera)
col_collection.objects.link(ob_circle)
col_collection.objects.link(ob_beziercurve_001)
col_collection.objects.link(ob_beziercurve_002)

# ---- scene / render settings (as saved in the file)
scene.camera = ob_camera
scene.frame_start = 1; scene.frame_end = 250; scene.frame_set(1)
scene.render.engine = 'CYCLES'
scene.cycles.use_denoising = False
scene.cycles.samples = 128
scene.cycles.sampling_pattern = 'TABULATED_SOBOL'
scene.cycles.use_adaptive_sampling = False
scene.cycles.use_light_tree = False
scene.view_settings.view_transform = 'Filmic'
bpy.context.view_layer.update()
